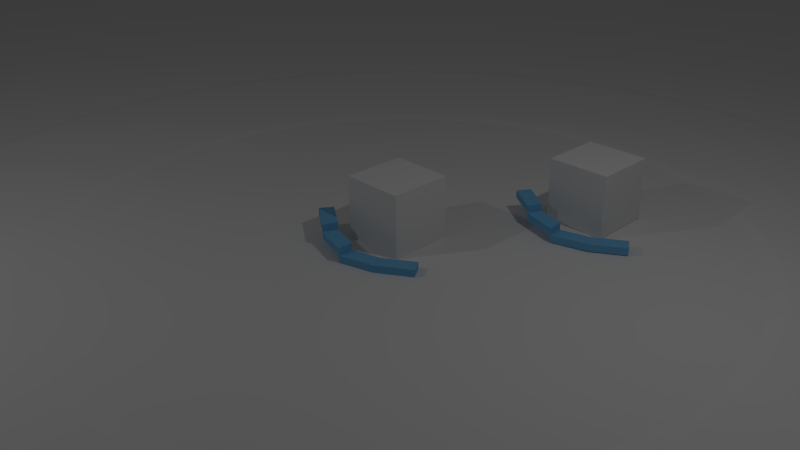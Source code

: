 # Source: Unidos2015_09.blend  (saved by Blender 2.71.0; exported with 4.5.12 LTS)
import bpy
from mathutils import Matrix  # noqa: F401  (used for matrix-valued properties, if any)

bpy.ops.wm.read_factory_settings(use_empty=True)
scene = bpy.context.scene
scene.name = 'cena1'

# ---- collections
col_collection_1 = bpy.data.collections.new('Collection 1'); scene.collection.children.link(col_collection_1)
col_collection_2 = bpy.data.collections.new('Collection 2'); scene.collection.children.link(col_collection_2)
col_collection_2.hide_render = True
col_collection_2.hide_viewport = True

# ---- materials (node trees are filled in below, after node groups)
mat_scale_la = bpy.data.materials.new('scale.la')
mat_scale_la.alpha_threshold = 0.0
mat_scale_la.use_transparent_shadow = False
mat_scale_la.diffuse_color = (0.1766, 0.4891, 0.8, 1.0)
mat_scale_la.roughness = 0.5
mat_scale_la.line_color = (0.0, 0.0, 0.0, 1.0)
mat_scale_do = bpy.data.materials.new('scale.do')
mat_scale_do.alpha_threshold = 0.0
mat_scale_do.use_transparent_shadow = False
mat_scale_do.diffuse_color = (0.1766, 0.4891, 0.8, 1.0)
mat_scale_do.roughness = 0.5
mat_scale_do.line_color = (0.0, 0.0, 0.0, 1.0)
mat_material = bpy.data.materials.new('Material')
mat_material.alpha_threshold = 0.0
mat_material.use_transparent_shadow = False
mat_material.roughness = 0.5
mat_material.line_color = (0.0, 0.0, 0.0, 1.0)

# ---- material node trees

# ---- world
world_world = bpy.data.worlds.new('World'); scene.world = world_world
world_world.color = (0.05088, 0.05088, 0.05088)
world_world.use_sun_shadow = False
world_world.sun_shadow_jitter_overblur = 0.0
world_world.cycles.sampling_method = 'MANUAL'
world_world.cycles.sample_map_resolution = 256

# ---- cameras
cam_camera = bpy.data.cameras.new('Camera')
cam_camera.clip_end = 100.0
cam_camera.lens = 35.0
cam_camera.sensor_width = 32.0
cam_camera.sensor_height = 18.0
cam_camera.ortho_scale = 7.314
cam_camera.dof.focus_distance = 0.0
cam_camera.dof.aperture_fstop = 128.0

# ---- lights
light_lamp_001 = bpy.data.lights.new('Lamp.001', 'POINT')
light_lamp_001.transmission_factor = 0.0
light_lamp_001.cutoff_distance = 30.0
light_lamp_001.energy = 100.0
light_lamp_001.shadow_buffer_clip_start = 1.001
light_lamp_001.shadow_soft_size = 0.1
light_lamp_001.shadow_maximum_resolution = 0.006
light_lamp_001.use_absolute_resolution = True
light_lamp_001.cycles.use_multiple_importance_sampling = False
light_lamp = bpy.data.lights.new('Lamp', 'POINT')
light_lamp.transmission_factor = 0.0
light_lamp.cutoff_distance = 30.0
light_lamp.energy = 100.0
light_lamp.shadow_buffer_clip_start = 1.001
light_lamp.shadow_soft_size = 0.1
light_lamp.shadow_maximum_resolution = 0.006
light_lamp.use_absolute_resolution = True
light_lamp.cycles.use_multiple_importance_sampling = False

# ---- meshes
me_cube_008 = bpy.data.meshes.new('Cube.008')
me_cube_008.from_pydata([(-1.0, -1.0, 0.01075), (-1.0, 1.0, 0.01075), (1.0, 1.0, 0.01075), (1.0, -1.0, 0.01075), (-1.0, -1.0, 2.011), (-1.0, 1.0, 2.011), (1.0, 1.0, 2.011), (1.0, -1.0, 2.011)], [], [(4, 5, 1, 0), (5, 6, 2, 1), (6, 7, 3, 2), (7, 4, 0, 3), (0, 1, 2, 3), (7, 6, 5, 4)])
me_cube_008.use_remesh_preserve_volume = False
me_cube_008.use_remesh_preserve_attributes = False
me_cube_008.use_mirror_vertex_groups = False
me_cube_008.update()
me_cube_012 = bpy.data.meshes.new('Cube.012')
me_cube_012.from_pydata([(0.0, -1.0, -1.0), (0.0, 1.0, -1.0), (1.849, 0.9682, -1.0), (2.0, -1.0, -1.0), (0.0, -1.0, 1.0), (0.0, 1.0, 1.0), (1.849, 0.9682, 1.0), (2.0, -1.0, 1.0)], [], [(4, 5, 1, 0), (5, 6, 2, 1), (6, 7, 3, 2), (7, 4, 0, 3), (0, 1, 2, 3), (7, 6, 5, 4)])
me_cube_012.materials.append(mat_scale_la)
me_cube_012.use_remesh_preserve_volume = False
me_cube_012.use_remesh_preserve_attributes = False
me_cube_012.use_mirror_vertex_groups = False
me_cube_012.update()
me_cube_011 = bpy.data.meshes.new('Cube.011')
me_cube_011.from_pydata([(0.0, -1.0, -1.0), (0.1066, 0.9989, -1.0), (1.77, 0.9811, -1.0), (2.0, -1.0, -1.0), (0.0, -1.0, 1.0), (0.1066, 0.9989, 1.0), (1.77, 0.9811, 1.0), (2.0, -1.0, 1.0)], [], [(4, 5, 1, 0), (5, 6, 2, 1), (6, 7, 3, 2), (7, 4, 0, 3), (0, 1, 2, 3), (7, 6, 5, 4)])
me_cube_011.materials.append(mat_scale_do)
me_cube_011.use_remesh_preserve_volume = False
me_cube_011.use_remesh_preserve_attributes = False
me_cube_011.use_mirror_vertex_groups = False
me_cube_011.update()
me_cube_010 = bpy.data.meshes.new('Cube.010')
me_cube_010.from_pydata([(0.0, -1.0, -1.0), (0.2311, 0.992, -1.0), (1.896, 0.9744, -1.0), (2.0, -1.0, -1.0), (0.0, -1.0, 1.0), (0.2311, 0.992, 1.0), (1.896, 0.9744, 1.0), (2.0, -1.0, 1.0)], [], [(4, 5, 1, 0), (5, 6, 2, 1), (6, 7, 3, 2), (7, 4, 0, 3), (0, 1, 2, 3), (7, 6, 5, 4)])
me_cube_010.materials.append(mat_scale_do)
me_cube_010.use_remesh_preserve_volume = False
me_cube_010.use_remesh_preserve_attributes = False
me_cube_010.use_mirror_vertex_groups = False
me_cube_010.update()
me_cube_009 = bpy.data.meshes.new('Cube.009')
me_cube_009.from_pydata([(-1.192e-07, -1.0, -1.0), (0.1368, 1.006, -1.0), (2.0, 1.0, -1.0), (2.0, -1.0, -1.0), (-1.192e-07, -1.0, 1.0), (0.1368, 1.006, 1.0), (2.0, 1.0, 1.0), (2.0, -1.0, 1.0)], [], [(4, 5, 1, 0), (5, 6, 2, 1), (6, 7, 3, 2), (7, 4, 0, 3), (0, 1, 2, 3), (7, 6, 5, 4)])
me_cube_009.materials.append(mat_scale_do)
me_cube_009.use_remesh_preserve_volume = False
me_cube_009.use_remesh_preserve_attributes = False
me_cube_009.use_mirror_vertex_groups = False
me_cube_009.update()
me_circle = bpy.data.meshes.new('Circle')
me_circle.from_pydata([(0.0, 1.0, 0.0), (-0.1951, 0.9808, 0.0), (-0.3827, 0.9239, 0.0), (-0.5556, 0.8315, 0.0), (-0.7071, 0.7071, 0.0), (-0.8315, 0.5556, 0.0), (-0.9239, 0.3827, 0.0), (-0.9808, 0.1951, 0.0), (-1.0, 7.55e-08, 0.0), (-0.9808, -0.1951, 0.0), (-0.9239, -0.3827, 0.0), (-0.8315, -0.5556, 0.0), (-0.7071, -0.7071, 0.0), (-0.5556, -0.8315, 0.0), (-0.3827, -0.9239, 0.0), (-0.1951, -0.9808, 0.0), (3.258e-07, -1.0, 0.0), (0.1951, -0.9808, 0.0), (0.3827, -0.9239, 0.0), (0.5556, -0.8315, 0.0), (0.7071, -0.7071, 0.0), (0.8315, -0.5556, 0.0), (0.9239, -0.3827, 0.0), (0.9808, -0.1951, 0.0), (1.0, 9.656e-07, 0.0), (0.9808, 0.1951, 0.0), (0.9239, 0.3827, 0.0), (0.8315, 0.5556, 0.0), (0.7071, 0.7071, 0.0), (0.5556, 0.8315, 0.0), (0.3827, 0.9239, 0.0), (0.1951, 0.9808, 0.0)], [(1, 0), (2, 1), (3, 2), (4, 3), (5, 4), (6, 5), (7, 6), (8, 7), (9, 8), (10, 9), (11, 10), (12, 11), (13, 12), (14, 13), (15, 14), (16, 15), (17, 16), (18, 17), (19, 18), (20, 19), (21, 20), (22, 21), (23, 22), (24, 23), (25, 24), (26, 25), (27, 26), (28, 27), (29, 28), (30, 29), (31, 30), (0, 31)], [])
me_circle.use_remesh_preserve_volume = False
me_circle.use_remesh_preserve_attributes = False
me_circle.use_mirror_vertex_groups = False
me_circle.update()
me_torus = bpy.data.meshes.new('Torus')
me_torus.from_pydata([(0.862, 2.002e-08, 9.549e-05), (0.8389, 2.002e-08, 0.0256), (0.7758, 2.002e-08, 0.02586), (0.6896, 2.002e-08, 0.0266), (0.6034, 2.002e-08, 0.02586), (0.5403, 2.002e-08, 0.0256), (0.5172, 2.002e-08, 9.549e-05), (0.5403, 2.002e-08, -0.02505), (0.6034, 2.002e-08, -0.02531), (0.6896, 2.002e-08, -0.02529), (0.7758, 2.002e-08, -0.02531), (0.8389, 2.002e-08, -0.02505), (0.8546, 0.1125, 9.549e-05), (0.8317, 0.1095, 0.0256), (0.7692, 0.1013, 0.02586), (0.6837, 0.09001, 0.0266), (0.5982, 0.07876, 0.02586), (0.5357, 0.07052, 0.0256), (0.5128, 0.06751, 9.549e-05), (0.5357, 0.07052, -0.02505), (0.5982, 0.07876, -0.02531), (0.6837, 0.09001, -0.02529), (0.7692, 0.1013, -0.02531), (0.8317, 0.1095, -0.02505), (0.8326, 0.2231, 9.549e-05), (0.8103, 0.2171, 0.0256), (0.7494, 0.2008, 0.02586), (0.6661, 0.1785, 0.0266), (0.5828, 0.1562, 0.02586), (0.5219, 0.1398, 0.0256), (0.4996, 0.1339, 9.549e-05), (0.5219, 0.1398, -0.02505), (0.5828, 0.1562, -0.02531), (0.6661, 0.1785, -0.02529), (0.7494, 0.2008, -0.02531), (0.8103, 0.2171, -0.02505), (0.7964, 0.3299, 9.549e-05), (0.775, 0.321, 0.0256), (0.7167, 0.2969, 0.02586), (0.6371, 0.2639, 0.0266), (0.5575, 0.2309, 0.02586), (0.4992, 0.2068, 0.0256), (0.4778, 0.1979, 9.549e-05), (0.4992, 0.2068, -0.02505), (0.5575, 0.2309, -0.02531), (0.6371, 0.2639, -0.02529), (0.7167, 0.2969, -0.02531), (0.775, 0.321, -0.02505), (0.7465, 0.431, 9.549e-05), (0.7265, 0.4194, 0.0256), (0.6719, 0.3879, 0.02586), (0.5972, 0.3448, 0.0266), (0.5226, 0.3017, 0.02586), (0.4679, 0.2701, 0.0256), (0.4479, 0.2586, 9.549e-05), (0.4679, 0.2701, -0.02505), (0.5226, 0.3017, -0.02531), (0.5972, 0.3448, -0.02529), (0.6719, 0.3879, -0.02531), (0.7265, 0.4194, -0.02505), (0.6839, 0.5247, 9.549e-05), (0.6655, 0.5107, 0.0256), (0.6155, 0.4723, 0.02586), (0.5471, 0.4198, 0.0266), (0.4787, 0.3673, 0.02586), (0.4286, 0.3289, 0.0256), (0.4103, 0.3148, 9.549e-05), (0.4286, 0.3289, -0.02505), (0.4787, 0.3673, -0.02531), (0.5471, 0.4198, -0.02529), (0.6155, 0.4723, -0.02531), (0.6655, 0.5107, -0.02505), (0.6095, 0.6095, 9.549e-05), (0.5932, 0.5932, 0.0256), (0.5486, 0.5486, 0.02586), (0.4876, 0.4876, 0.0266), (0.4267, 0.4267, 0.02586), (0.382, 0.382, 0.0256), (0.3657, 0.3657, 9.549e-05), (0.382, 0.382, -0.02505), (0.4267, 0.4267, -0.02531), (0.4876, 0.4876, -0.02529), (0.5486, 0.5486, -0.02531), (0.5932, 0.5932, -0.02505), (0.5247, 0.6839, 9.549e-05), (0.5107, 0.6655, 0.0256), (0.4723, 0.6155, 0.02586), (0.4198, 0.5471, 0.0266), (0.3673, 0.4787, 0.02586), (0.3289, 0.4286, 0.0256), (0.3148, 0.4103, 9.549e-05), (0.3289, 0.4286, -0.02505), (0.3673, 0.4787, -0.02531), (0.4198, 0.5471, -0.02529), (0.4723, 0.6155, -0.02531), (0.5107, 0.6655, -0.02505), (0.431, 0.7465, 9.549e-05), (0.4194, 0.7265, 0.0256), (0.3879, 0.6719, 0.02586), (0.3448, 0.5972, 0.0266), (0.3017, 0.5226, 0.02586), (0.2701, 0.4679, 0.0256), (0.2586, 0.4479, 9.549e-05), (0.2701, 0.4679, -0.02505), (0.3017, 0.5226, -0.02531), (0.3448, 0.5972, -0.02529), (0.3879, 0.6719, -0.02531), (0.4194, 0.7265, -0.02505), (0.3299, 0.7964, 9.549e-05), (0.321, 0.775, 0.0256), (0.2969, 0.7167, 0.02586), (0.2639, 0.6371, 0.0266), (0.2309, 0.5575, 0.02586), (0.2068, 0.4992, 0.0256), (0.1979, 0.4778, 9.549e-05), (0.2068, 0.4992, -0.02505), (0.2309, 0.5575, -0.02531), (0.2639, 0.6371, -0.02529), (0.2969, 0.7167, -0.02531), (0.321, 0.775, -0.02505), (0.2231, 0.8326, 9.549e-05), (0.2171, 0.8103, 0.0256), (0.2008, 0.7494, 0.02586), (0.1785, 0.6661, 0.0266), (0.1562, 0.5828, 0.02586), (0.1398, 0.5219, 0.0256), (0.1339, 0.4996, 9.549e-05), (0.1398, 0.5219, -0.02505), (0.1562, 0.5828, -0.02531), (0.1785, 0.6661, -0.02529), (0.2008, 0.7494, -0.02531), (0.2171, 0.8103, -0.02505), (0.1125, 0.8546, 9.549e-05), (0.1095, 0.8317, 0.0256), (0.1013, 0.7692, 0.02586), (0.09001, 0.6837, 0.0266), (0.07876, 0.5982, 0.02586), (0.07052, 0.5357, 0.0256), (0.06751, 0.5128, 9.549e-05), (0.07052, 0.5357, -0.02505), (0.07876, 0.5982, -0.02531), (0.09001, 0.6837, -0.02529), (0.1013, 0.7692, -0.02531), (0.1095, 0.8317, -0.02505), (3.815e-08, 0.862, 9.549e-05), (7.925e-08, 0.8389, 0.0256), (7.925e-08, 0.7758, 0.02586), (5.87e-08, 0.6896, 0.0266), (5.87e-08, 0.6034, 0.02586), (3.815e-08, 0.5403, 0.0256), (5.87e-08, 0.5172, 9.549e-05), (3.815e-08, 0.5403, -0.02505), (5.87e-08, 0.6034, -0.02531), (5.87e-08, 0.6896, -0.02529), (7.925e-08, 0.7758, -0.02531), (7.925e-08, 0.8389, -0.02505), (-0.1125, 0.8546, 9.549e-05), (-0.1095, 0.8317, 0.0256), (-0.1013, 0.7692, 0.02586), (-0.09001, 0.6837, 0.0266), (-0.07876, 0.5982, 0.02586), (-0.07052, 0.5357, 0.0256), (-0.06751, 0.5128, 9.549e-05), (-0.07052, 0.5357, -0.02505), (-0.07876, 0.5982, -0.02531), (-0.09001, 0.6837, -0.02529), (-0.1013, 0.7692, -0.02531), (-0.1095, 0.8317, -0.02505), (-0.2231, 0.8326, 9.549e-05), (-0.2171, 0.8103, 0.0256), (-0.2008, 0.7494, 0.02586), (-0.1785, 0.6661, 0.0266), (-0.1562, 0.5828, 0.02586), (-0.1398, 0.5219, 0.0256), (-0.1339, 0.4996, 9.549e-05), (-0.1398, 0.5219, -0.02505), (-0.1562, 0.5828, -0.02531), (-0.1785, 0.6661, -0.02529), (-0.2008, 0.7494, -0.02531), (-0.2171, 0.8103, -0.02505), (-0.3299, 0.7964, 9.549e-05), (-0.321, 0.775, 0.0256), (-0.2969, 0.7167, 0.02586), (-0.2639, 0.6371, 0.0266), (-0.2309, 0.5575, 0.02586), (-0.2068, 0.4992, 0.0256), (-0.1979, 0.4778, 9.549e-05), (-0.2068, 0.4992, -0.02505), (-0.2309, 0.5575, -0.02531), (-0.2639, 0.6371, -0.02529), (-0.2969, 0.7167, -0.02531), (-0.321, 0.775, -0.02505), (-0.431, 0.7465, 9.549e-05), (-0.4194, 0.7265, 0.0256), (-0.3879, 0.6719, 0.02586), (-0.3448, 0.5972, 0.0266), (-0.3017, 0.5226, 0.02586), (-0.2701, 0.4679, 0.0256), (-0.2586, 0.4479, 9.549e-05), (-0.2701, 0.4679, -0.02505), (-0.3017, 0.5226, -0.02531), (-0.3448, 0.5972, -0.02529), (-0.3879, 0.6719, -0.02531), (-0.4194, 0.7265, -0.02505), (-0.5247, 0.6839, 9.549e-05), (-0.5107, 0.6655, 0.0256), (-0.4723, 0.6155, 0.02586), (-0.4198, 0.5471, 0.0266), (-0.3673, 0.4787, 0.02586), (-0.3289, 0.4286, 0.0256), (-0.3148, 0.4103, 9.549e-05), (-0.3289, 0.4286, -0.02505), (-0.3673, 0.4787, -0.02531), (-0.4198, 0.5471, -0.02529), (-0.4723, 0.6155, -0.02531), (-0.5107, 0.6655, -0.02505), (-0.6095, 0.6095, 9.549e-05), (-0.5932, 0.5932, 0.0256), (-0.5486, 0.5486, 0.02586), (-0.4876, 0.4876, 0.0266), (-0.4267, 0.4267, 0.02586), (-0.382, 0.382, 0.0256), (-0.3657, 0.3657, 9.549e-05), (-0.382, 0.382, -0.02505), (-0.4267, 0.4267, -0.02531), (-0.4876, 0.4876, -0.02529), (-0.5486, 0.5486, -0.02531), (-0.5932, 0.5932, -0.02505), (-0.6839, 0.5247, 9.549e-05), (-0.6655, 0.5107, 0.0256), (-0.6155, 0.4723, 0.02586), (-0.5471, 0.4198, 0.0266), (-0.4787, 0.3673, 0.02586), (-0.4286, 0.3289, 0.0256), (-0.4103, 0.3148, 9.549e-05), (-0.4286, 0.3289, -0.02505), (-0.4787, 0.3673, -0.02531), (-0.5471, 0.4198, -0.02529), (-0.6155, 0.4723, -0.02531), (-0.6655, 0.5107, -0.02505), (-0.7465, 0.431, 9.549e-05), (-0.7265, 0.4194, 0.0256), (-0.6719, 0.3879, 0.02586), (-0.5972, 0.3448, 0.0266), (-0.5226, 0.3017, 0.02586), (-0.4679, 0.2701, 0.0256), (-0.4479, 0.2586, 9.549e-05), (-0.4679, 0.2701, -0.02505), (-0.5226, 0.3017, -0.02531), (-0.5972, 0.3448, -0.02529), (-0.6719, 0.3879, -0.02531), (-0.7265, 0.4194, -0.02505), (-0.7964, 0.3299, 9.549e-05), (-0.775, 0.321, 0.0256), (-0.7167, 0.2969, 0.02586), (-0.6371, 0.2639, 0.0266), (-0.5575, 0.2309, 0.02586), (-0.4992, 0.2068, 0.0256), (-0.4778, 0.1979, 9.549e-05), (-0.4992, 0.2068, -0.02505), (-0.5575, 0.2309, -0.02531), (-0.6371, 0.2639, -0.02529), (-0.7167, 0.2969, -0.02531), (-0.775, 0.321, -0.02505), (-0.8326, 0.2231, 9.549e-05), (-0.8103, 0.2171, 0.0256), (-0.7494, 0.2008, 0.02586), (-0.6661, 0.1785, 0.0266), (-0.5828, 0.1562, 0.02586), (-0.5219, 0.1398, 0.0256), (-0.4996, 0.1339, 9.549e-05), (-0.5219, 0.1398, -0.02505), (-0.5828, 0.1562, -0.02531), (-0.6661, 0.1785, -0.02529), (-0.7494, 0.2008, -0.02531), (-0.8103, 0.2171, -0.02505), (-0.8546, 0.1125, 9.549e-05), (-0.8317, 0.1095, 0.0256), (-0.7692, 0.1013, 0.02586), (-0.6837, 0.09001, 0.0266), (-0.5982, 0.07876, 0.02586), (-0.5357, 0.07052, 0.0256), (-0.5128, 0.06751, 9.549e-05), (-0.5357, 0.07052, -0.02505), (-0.5982, 0.07876, -0.02531), (-0.6837, 0.09001, -0.02529), (-0.7692, 0.1013, -0.02531), (-0.8317, 0.1095, -0.02505), (-0.862, 9.538e-08, 9.549e-05), (-0.8389, 9.336e-08, 0.0256), (-0.7758, 8.784e-08, 0.02586), (-0.6896, 8.031e-08, 0.0266), (-0.6034, 7.277e-08, 0.02586), (-0.5403, 6.725e-08, 0.0256), (-0.5172, 6.523e-08, 9.549e-05), (-0.5403, 6.725e-08, -0.02505), (-0.6034, 7.277e-08, -0.02531), (-0.6896, 8.031e-08, -0.02529), (-0.7758, 8.784e-08, -0.02531), (-0.8389, 9.336e-08, -0.02505), (-0.8546, -0.1125, 9.549e-05), (-0.8317, -0.1095, 0.0256), (-0.7692, -0.1013, 0.02586), (-0.6837, -0.09001, 0.0266), (-0.5982, -0.07876, 0.02586), (-0.5357, -0.07052, 0.0256), (-0.5128, -0.06751, 9.549e-05), (-0.5357, -0.07052, -0.02505), (-0.5982, -0.07876, -0.02531), (-0.6837, -0.09001, -0.02529), (-0.7692, -0.1013, -0.02531), (-0.8317, -0.1095, -0.02505), (-0.8326, -0.2231, 9.549e-05), (-0.8103, -0.2171, 0.0256), (-0.7494, -0.2008, 0.02586), (-0.6661, -0.1785, 0.0266), (-0.5828, -0.1562, 0.02586), (-0.5219, -0.1398, 0.0256), (-0.4996, -0.1339, 9.549e-05), (-0.5219, -0.1398, -0.02505), (-0.5828, -0.1562, -0.02531), (-0.6661, -0.1785, -0.02529), (-0.7494, -0.2008, -0.02531), (-0.8103, -0.2171, -0.02505), (-0.7964, -0.3299, 9.549e-05), (-0.775, -0.321, 0.0256), (-0.7167, -0.2969, 0.02586), (-0.6371, -0.2639, 0.0266), (-0.5575, -0.2309, 0.02586), (-0.4992, -0.2068, 0.0256), (-0.4778, -0.1979, 9.549e-05), (-0.4992, -0.2068, -0.02505), (-0.5575, -0.2309, -0.02531), (-0.6371, -0.2639, -0.02529), (-0.7167, -0.2969, -0.02531), (-0.775, -0.321, -0.02505), (-0.7465, -0.431, 9.549e-05), (-0.7265, -0.4194, 0.0256), (-0.6719, -0.3879, 0.02586), (-0.5972, -0.3448, 0.0266), (-0.5226, -0.3017, 0.02586), (-0.4679, -0.2701, 0.0256), (-0.4479, -0.2586, 9.549e-05), (-0.4679, -0.2701, -0.02505), (-0.5226, -0.3017, -0.02531), (-0.5972, -0.3448, -0.02529), (-0.6719, -0.3879, -0.02531), (-0.7265, -0.4194, -0.02505), (-0.6839, -0.5247, 9.549e-05), (-0.6655, -0.5107, 0.0256), (-0.6155, -0.4723, 0.02586), (-0.5471, -0.4198, 0.0266), (-0.4787, -0.3673, 0.02586), (-0.4286, -0.3289, 0.0256), (-0.4103, -0.3148, 9.549e-05), (-0.4286, -0.3289, -0.02505), (-0.4787, -0.3673, -0.02531), (-0.5471, -0.4198, -0.02529), (-0.6155, -0.4723, -0.02531), (-0.6655, -0.5107, -0.02505), (-0.6095, -0.6095, 9.549e-05), (-0.5932, -0.5932, 0.0256), (-0.5486, -0.5486, 0.02586), (-0.4876, -0.4876, 0.0266), (-0.4267, -0.4267, 0.02586), (-0.382, -0.382, 0.0256), (-0.3657, -0.3657, 9.549e-05), (-0.382, -0.382, -0.02505), (-0.4267, -0.4267, -0.02531), (-0.4876, -0.4876, -0.02529), (-0.5486, -0.5486, -0.02531), (-0.5932, -0.5932, -0.02505), (-0.5247, -0.6839, 9.549e-05), (-0.5107, -0.6655, 0.0256), (-0.4723, -0.6155, 0.02586), (-0.4198, -0.5471, 0.0266), (-0.3673, -0.4787, 0.02586), (-0.3289, -0.4286, 0.0256), (-0.3148, -0.4103, 9.549e-05), (-0.3289, -0.4286, -0.02505), (-0.3673, -0.4787, -0.02531), (-0.4198, -0.5471, -0.02529), (-0.4723, -0.6155, -0.02531), (-0.5107, -0.6655, -0.02505), (-0.431, -0.7465, 9.549e-05), (-0.4194, -0.7265, 0.0256), (-0.3879, -0.6719, 0.02586), (-0.3448, -0.5972, 0.0266), (-0.3017, -0.5226, 0.02586), (-0.2701, -0.4679, 0.0256), (-0.2586, -0.4479, 9.549e-05), (-0.2701, -0.4679, -0.02505), (-0.3017, -0.5226, -0.02531), (-0.3448, -0.5972, -0.02529), (-0.3879, -0.6719, -0.02531), (-0.4194, -0.7265, -0.02505), (-0.3299, -0.7964, 9.549e-05), (-0.321, -0.775, 0.0256), (-0.2969, -0.7167, 0.02586), (-0.2639, -0.6371, 0.0266), (-0.2309, -0.5575, 0.02586), (-0.2068, -0.4992, 0.0256), (-0.1979, -0.4778, 9.549e-05), (-0.2068, -0.4992, -0.02505), (-0.2309, -0.5575, -0.02531), (-0.2639, -0.6371, -0.02529), (-0.2969, -0.7167, -0.02531), (-0.321, -0.775, -0.02505), (-0.2231, -0.8326, 9.549e-05), (-0.2171, -0.8103, 0.0256), (-0.2008, -0.7494, 0.02586), (-0.1785, -0.6661, 0.0266), (-0.1562, -0.5828, 0.02586), (-0.1398, -0.5219, 0.0256), (-0.1339, -0.4996, 9.549e-05), (-0.1398, -0.5219, -0.02505), (-0.1562, -0.5828, -0.02531), (-0.1785, -0.6661, -0.02529), (-0.2008, -0.7494, -0.02531), (-0.2171, -0.8103, -0.02505), (-0.1125, -0.8546, 9.549e-05), (-0.1095, -0.8317, 0.0256), (-0.1013, -0.7692, 0.02586), (-0.09001, -0.6837, 0.0266), (-0.07876, -0.5982, 0.02586), (-0.07052, -0.5357, 0.0256), (-0.06751, -0.5128, 9.549e-05), (-0.07052, -0.5357, -0.02505), (-0.07876, -0.5982, -0.02531), (-0.09001, -0.6837, -0.02529), (-0.1013, -0.7692, -0.02531), (-0.1095, -0.8317, -0.02505), (3.815e-08, -0.862, 9.549e-05), (7.925e-08, -0.8389, 0.0256), (7.925e-08, -0.7758, 0.02586), (5.87e-08, -0.6896, 0.0266), (5.87e-08, -0.6034, 0.02586), (3.815e-08, -0.5403, 0.0256), (5.87e-08, -0.5172, 9.549e-05), (3.815e-08, -0.5403, -0.02505), (5.87e-08, -0.6034, -0.02531), (5.87e-08, -0.6896, -0.02529), (7.925e-08, -0.7758, -0.02531), (7.925e-08, -0.8389, -0.02505), (0.1125, -0.8546, 9.549e-05), (0.1095, -0.8317, 0.0256), (0.1013, -0.7692, 0.02586), (0.09001, -0.6837, 0.0266), (0.07876, -0.5982, 0.02586), (0.07052, -0.5357, 0.0256), (0.06751, -0.5128, 9.549e-05), (0.07052, -0.5357, -0.02505), (0.07876, -0.5982, -0.02531), (0.09001, -0.6837, -0.02529), (0.1013, -0.7692, -0.02531), (0.1095, -0.8317, -0.02505), (0.2231, -0.8326, 9.549e-05), (0.2171, -0.8103, 0.0256), (0.2008, -0.7494, 0.02586), (0.1785, -0.6661, 0.0266), (0.1562, -0.5828, 0.02586), (0.1398, -0.5219, 0.0256), (0.1339, -0.4996, 9.549e-05), (0.1398, -0.5219, -0.02505), (0.1562, -0.5828, -0.02531), (0.1785, -0.6661, -0.02529), (0.2008, -0.7494, -0.02531), (0.2171, -0.8103, -0.02505), (0.3299, -0.7964, 9.549e-05), (0.321, -0.775, 0.0256), (0.2969, -0.7167, 0.02586), (0.2639, -0.6371, 0.0266), (0.2309, -0.5575, 0.02586), (0.2068, -0.4992, 0.0256), (0.1979, -0.4778, 9.549e-05), (0.2068, -0.4992, -0.02505), (0.2309, -0.5575, -0.02531), (0.2639, -0.6371, -0.02529), (0.2969, -0.7167, -0.02531), (0.321, -0.775, -0.02505), (0.431, -0.7465, 9.549e-05), (0.4194, -0.7265, 0.0256), (0.3879, -0.6719, 0.02586), (0.3448, -0.5972, 0.0266), (0.3017, -0.5226, 0.02586), (0.2701, -0.4679, 0.0256), (0.2586, -0.4479, 9.549e-05), (0.2701, -0.4679, -0.02505), (0.3017, -0.5226, -0.02531), (0.3448, -0.5972, -0.02529), (0.3879, -0.6719, -0.02531), (0.4194, -0.7265, -0.02505), (0.5247, -0.6839, 9.549e-05), (0.5107, -0.6655, 0.0256), (0.4723, -0.6155, 0.02586), (0.4198, -0.5471, 0.0266), (0.3673, -0.4787, 0.02586), (0.3289, -0.4286, 0.0256), (0.3148, -0.4103, 9.549e-05), (0.3289, -0.4286, -0.02505), (0.3673, -0.4787, -0.02531), (0.4198, -0.5471, -0.02529), (0.4723, -0.6155, -0.02531), (0.5107, -0.6655, -0.02505), (0.6095, -0.6095, 9.549e-05), (0.5932, -0.5932, 0.0256), (0.5486, -0.5486, 0.02586), (0.4876, -0.4876, 0.0266), (0.4267, -0.4267, 0.02586), (0.382, -0.382, 0.0256), (0.3657, -0.3657, 9.549e-05), (0.382, -0.382, -0.02505), (0.4267, -0.4267, -0.02531), (0.4876, -0.4876, -0.02529), (0.5486, -0.5486, -0.02531), (0.5932, -0.5932, -0.02505), (0.6839, -0.5247, 9.549e-05), (0.6655, -0.5107, 0.0256), (0.6155, -0.4723, 0.02586), (0.5471, -0.4198, 0.0266), (0.4787, -0.3673, 0.02586), (0.4286, -0.3289, 0.0256), (0.4103, -0.3148, 9.549e-05), (0.4286, -0.3289, -0.02505), (0.4787, -0.3673, -0.02531), (0.5471, -0.4198, -0.02529), (0.6155, -0.4723, -0.02531), (0.6655, -0.5107, -0.02505), (0.7465, -0.431, 9.549e-05), (0.7265, -0.4194, 0.0256), (0.6719, -0.3879, 0.02586), (0.5972, -0.3448, 0.0266), (0.5226, -0.3017, 0.02586), (0.4679, -0.2701, 0.0256), (0.4479, -0.2586, 9.549e-05), (0.4679, -0.2701, -0.02505), (0.5226, -0.3017, -0.02531), (0.5972, -0.3448, -0.02529), (0.6719, -0.3879, -0.02531), (0.7265, -0.4194, -0.02505), (0.7964, -0.3299, 9.549e-05), (0.775, -0.321, 0.0256), (0.7167, -0.2969, 0.02586), (0.6371, -0.2639, 0.0266), (0.5575, -0.2309, 0.02586), (0.4992, -0.2068, 0.0256), (0.4778, -0.1979, 9.549e-05), (0.4992, -0.2068, -0.02505), (0.5575, -0.2309, -0.02531), (0.6371, -0.2639, -0.02529), (0.7167, -0.2969, -0.02531), (0.775, -0.321, -0.02505), (0.8326, -0.2231, 9.549e-05), (0.8103, -0.2171, 0.0256), (0.7494, -0.2008, 0.02586), (0.6661, -0.1785, 0.0266), (0.5828, -0.1562, 0.02586), (0.5219, -0.1398, 0.0256), (0.4996, -0.1339, 9.549e-05), (0.5219, -0.1398, -0.02505), (0.5828, -0.1562, -0.02531), (0.6661, -0.1785, -0.02529), (0.7494, -0.2008, -0.02531), (0.8103, -0.2171, -0.02505), (0.8546, -0.1125, 9.549e-05), (0.8317, -0.1095, 0.0256), (0.7692, -0.1013, 0.02586), (0.6837, -0.09001, 0.0266), (0.5982, -0.07876, 0.02586), (0.5357, -0.07052, 0.0256), (0.5128, -0.06751, 9.549e-05), (0.5357, -0.07052, -0.02505), (0.5982, -0.07876, -0.02531), (0.6837, -0.09001, -0.02529), (0.7692, -0.1013, -0.02531), (0.8317, -0.1095, -0.02505)], [], [(0, 12, 13, 1), (1, 13, 14, 2), (2, 14, 15, 3), (3, 15, 16, 4), (4, 16, 17, 5), (5, 17, 18, 6), (6, 18, 19, 7), (7, 19, 20, 8), (8, 20, 21, 9), (9, 21, 22, 10), (10, 22, 23, 11), (0, 11, 23, 12), (12, 24, 25, 13), (13, 25, 26, 14), (14, 26, 27, 15), (15, 27, 28, 16), (16, 28, 29, 17), (17, 29, 30, 18), (18, 30, 31, 19), (19, 31, 32, 20), (20, 32, 33, 21), (21, 33, 34, 22), (22, 34, 35, 23), (23, 35, 24, 12), (24, 36, 37, 25), (25, 37, 38, 26), (26, 38, 39, 27), (27, 39, 40, 28), (28, 40, 41, 29), (29, 41, 42, 30), (30, 42, 43, 31), (31, 43, 44, 32), (32, 44, 45, 33), (33, 45, 46, 34), (34, 46, 47, 35), (35, 47, 36, 24), (36, 48, 49, 37), (37, 49, 50, 38), (38, 50, 51, 39), (39, 51, 52, 40), (40, 52, 53, 41), (41, 53, 54, 42), (42, 54, 55, 43), (43, 55, 56, 44), (44, 56, 57, 45), (45, 57, 58, 46), (46, 58, 59, 47), (47, 59, 48, 36), (48, 60, 61, 49), (49, 61, 62, 50), (50, 62, 63, 51), (51, 63, 64, 52), (52, 64, 65, 53), (53, 65, 66, 54), (54, 66, 67, 55), (55, 67, 68, 56), (56, 68, 69, 57), (57, 69, 70, 58), (58, 70, 71, 59), (59, 71, 60, 48), (60, 72, 73, 61), (61, 73, 74, 62), (62, 74, 75, 63), (63, 75, 76, 64), (64, 76, 77, 65), (65, 77, 78, 66), (66, 78, 79, 67), (67, 79, 80, 68), (68, 80, 81, 69), (69, 81, 82, 70), (70, 82, 83, 71), (71, 83, 72, 60), (72, 84, 85, 73), (73, 85, 86, 74), (74, 86, 87, 75), (75, 87, 88, 76), (76, 88, 89, 77), (77, 89, 90, 78), (78, 90, 91, 79), (79, 91, 92, 80), (80, 92, 93, 81), (81, 93, 94, 82), (82, 94, 95, 83), (83, 95, 84, 72), (84, 96, 97, 85), (85, 97, 98, 86), (86, 98, 99, 87), (87, 99, 100, 88), (88, 100, 101, 89), (89, 101, 102, 90), (90, 102, 103, 91), (91, 103, 104, 92), (92, 104, 105, 93), (93, 105, 106, 94), (94, 106, 107, 95), (95, 107, 96, 84), (96, 108, 109, 97), (97, 109, 110, 98), (98, 110, 111, 99), (99, 111, 112, 100), (100, 112, 113, 101), (101, 113, 114, 102), (102, 114, 115, 103), (103, 115, 116, 104), (104, 116, 117, 105), (105, 117, 118, 106), (106, 118, 119, 107), (107, 119, 108, 96), (108, 120, 121, 109), (109, 121, 122, 110), (110, 122, 123, 111), (111, 123, 124, 112), (112, 124, 125, 113), (113, 125, 126, 114), (114, 126, 127, 115), (115, 127, 128, 116), (116, 128, 129, 117), (117, 129, 130, 118), (118, 130, 131, 119), (119, 131, 120, 108), (120, 132, 133, 121), (121, 133, 134, 122), (122, 134, 135, 123), (123, 135, 136, 124), (124, 136, 137, 125), (125, 137, 138, 126), (126, 138, 139, 127), (127, 139, 140, 128), (128, 140, 141, 129), (129, 141, 142, 130), (130, 142, 143, 131), (131, 143, 132, 120), (132, 144, 145, 133), (133, 145, 146, 134), (134, 146, 147, 135), (135, 147, 148, 136), (136, 148, 149, 137), (137, 149, 150, 138), (138, 150, 151, 139), (139, 151, 152, 140), (140, 152, 153, 141), (141, 153, 154, 142), (142, 154, 155, 143), (143, 155, 144, 132), (144, 156, 157, 145), (145, 157, 158, 146), (146, 158, 159, 147), (147, 159, 160, 148), (148, 160, 161, 149), (149, 161, 162, 150), (150, 162, 163, 151), (151, 163, 164, 152), (152, 164, 165, 153), (153, 165, 166, 154), (154, 166, 167, 155), (155, 167, 156, 144), (156, 168, 169, 157), (157, 169, 170, 158), (158, 170, 171, 159), (159, 171, 172, 160), (160, 172, 173, 161), (161, 173, 174, 162), (162, 174, 175, 163), (163, 175, 176, 164), (164, 176, 177, 165), (165, 177, 178, 166), (166, 178, 179, 167), (167, 179, 168, 156), (168, 180, 181, 169), (169, 181, 182, 170), (170, 182, 183, 171), (171, 183, 184, 172), (172, 184, 185, 173), (173, 185, 186, 174), (174, 186, 187, 175), (175, 187, 188, 176), (176, 188, 189, 177), (177, 189, 190, 178), (178, 190, 191, 179), (179, 191, 180, 168), (180, 192, 193, 181), (181, 193, 194, 182), (182, 194, 195, 183), (183, 195, 196, 184), (184, 196, 197, 185), (185, 197, 198, 186), (186, 198, 199, 187), (187, 199, 200, 188), (188, 200, 201, 189), (189, 201, 202, 190), (190, 202, 203, 191), (191, 203, 192, 180), (192, 204, 205, 193), (193, 205, 206, 194), (194, 206, 207, 195), (195, 207, 208, 196), (196, 208, 209, 197), (197, 209, 210, 198), (198, 210, 211, 199), (199, 211, 212, 200), (200, 212, 213, 201), (201, 213, 214, 202), (202, 214, 215, 203), (203, 215, 204, 192), (204, 216, 217, 205), (205, 217, 218, 206), (206, 218, 219, 207), (207, 219, 220, 208), (208, 220, 221, 209), (209, 221, 222, 210), (210, 222, 223, 211), (211, 223, 224, 212), (212, 224, 225, 213), (213, 225, 226, 214), (214, 226, 227, 215), (215, 227, 216, 204), (216, 228, 229, 217), (217, 229, 230, 218), (218, 230, 231, 219), (219, 231, 232, 220), (220, 232, 233, 221), (221, 233, 234, 222), (222, 234, 235, 223), (223, 235, 236, 224), (224, 236, 237, 225), (225, 237, 238, 226), (226, 238, 239, 227), (227, 239, 228, 216), (228, 240, 241, 229), (229, 241, 242, 230), (230, 242, 243, 231), (231, 243, 244, 232), (232, 244, 245, 233), (233, 245, 246, 234), (234, 246, 247, 235), (235, 247, 248, 236), (236, 248, 249, 237), (237, 249, 250, 238), (238, 250, 251, 239), (239, 251, 240, 228), (240, 252, 253, 241), (241, 253, 254, 242), (242, 254, 255, 243), (243, 255, 256, 244), (244, 256, 257, 245), (245, 257, 258, 246), (246, 258, 259, 247), (247, 259, 260, 248), (248, 260, 261, 249), (249, 261, 262, 250), (250, 262, 263, 251), (251, 263, 252, 240), (252, 264, 265, 253), (253, 265, 266, 254), (254, 266, 267, 255), (255, 267, 268, 256), (256, 268, 269, 257), (257, 269, 270, 258), (258, 270, 271, 259), (259, 271, 272, 260), (260, 272, 273, 261), (261, 273, 274, 262), (262, 274, 275, 263), (263, 275, 264, 252), (264, 276, 277, 265), (265, 277, 278, 266), (266, 278, 279, 267), (267, 279, 280, 268), (268, 280, 281, 269), (269, 281, 282, 270), (270, 282, 283, 271), (271, 283, 284, 272), (272, 284, 285, 273), (273, 285, 286, 274), (274, 286, 287, 275), (275, 287, 276, 264), (276, 288, 289, 277), (277, 289, 290, 278), (278, 290, 291, 279), (279, 291, 292, 280), (280, 292, 293, 281), (281, 293, 294, 282), (282, 294, 295, 283), (283, 295, 296, 284), (284, 296, 297, 285), (285, 297, 298, 286), (286, 298, 299, 287), (287, 299, 288, 276), (288, 300, 301, 289), (289, 301, 302, 290), (290, 302, 303, 291), (291, 303, 304, 292), (292, 304, 305, 293), (293, 305, 306, 294), (294, 306, 307, 295), (295, 307, 308, 296), (296, 308, 309, 297), (297, 309, 310, 298), (298, 310, 311, 299), (299, 311, 300, 288), (300, 312, 313, 301), (301, 313, 314, 302), (302, 314, 315, 303), (303, 315, 316, 304), (304, 316, 317, 305), (305, 317, 318, 306), (306, 318, 319, 307), (307, 319, 320, 308), (308, 320, 321, 309), (309, 321, 322, 310), (310, 322, 323, 311), (311, 323, 312, 300), (312, 324, 325, 313), (313, 325, 326, 314), (314, 326, 327, 315), (315, 327, 328, 316), (316, 328, 329, 317), (317, 329, 330, 318), (318, 330, 331, 319), (319, 331, 332, 320), (320, 332, 333, 321), (321, 333, 334, 322), (322, 334, 335, 323), (323, 335, 324, 312), (324, 336, 337, 325), (325, 337, 338, 326), (326, 338, 339, 327), (327, 339, 340, 328), (328, 340, 341, 329), (329, 341, 342, 330), (330, 342, 343, 331), (331, 343, 344, 332), (332, 344, 345, 333), (333, 345, 346, 334), (334, 346, 347, 335), (335, 347, 336, 324), (336, 348, 349, 337), (337, 349, 350, 338), (338, 350, 351, 339), (339, 351, 352, 340), (340, 352, 353, 341), (341, 353, 354, 342), (342, 354, 355, 343), (343, 355, 356, 344), (344, 356, 357, 345), (345, 357, 358, 346), (346, 358, 359, 347), (347, 359, 348, 336), (348, 360, 361, 349), (349, 361, 362, 350), (350, 362, 363, 351), (351, 363, 364, 352), (352, 364, 365, 353), (353, 365, 366, 354), (354, 366, 367, 355), (355, 367, 368, 356), (356, 368, 369, 357), (357, 369, 370, 358), (358, 370, 371, 359), (359, 371, 360, 348), (360, 372, 373, 361), (361, 373, 374, 362), (362, 374, 375, 363), (363, 375, 376, 364), (364, 376, 377, 365), (365, 377, 378, 366), (366, 378, 379, 367), (367, 379, 380, 368), (368, 380, 381, 369), (369, 381, 382, 370), (370, 382, 383, 371), (371, 383, 372, 360), (372, 384, 385, 373), (373, 385, 386, 374), (374, 386, 387, 375), (375, 387, 388, 376), (376, 388, 389, 377), (377, 389, 390, 378), (378, 390, 391, 379), (379, 391, 392, 380), (380, 392, 393, 381), (381, 393, 394, 382), (382, 394, 395, 383), (383, 395, 384, 372), (384, 396, 397, 385), (385, 397, 398, 386), (386, 398, 399, 387), (387, 399, 400, 388), (388, 400, 401, 389), (389, 401, 402, 390), (390, 402, 403, 391), (391, 403, 404, 392), (392, 404, 405, 393), (393, 405, 406, 394), (394, 406, 407, 395), (395, 407, 396, 384), (396, 408, 409, 397), (397, 409, 410, 398), (398, 410, 411, 399), (399, 411, 412, 400), (400, 412, 413, 401), (401, 413, 414, 402), (402, 414, 415, 403), (403, 415, 416, 404), (404, 416, 417, 405), (405, 417, 418, 406), (406, 418, 419, 407), (407, 419, 408, 396), (408, 420, 421, 409), (409, 421, 422, 410), (410, 422, 423, 411), (411, 423, 424, 412), (412, 424, 425, 413), (413, 425, 426, 414), (414, 426, 427, 415), (415, 427, 428, 416), (416, 428, 429, 417), (417, 429, 430, 418), (418, 430, 431, 419), (419, 431, 420, 408), (420, 432, 433, 421), (421, 433, 434, 422), (422, 434, 435, 423), (423, 435, 436, 424), (424, 436, 437, 425), (425, 437, 438, 426), (426, 438, 439, 427), (427, 439, 440, 428), (428, 440, 441, 429), (429, 441, 442, 430), (430, 442, 443, 431), (431, 443, 432, 420), (432, 444, 445, 433), (433, 445, 446, 434), (434, 446, 447, 435), (435, 447, 448, 436), (436, 448, 449, 437), (437, 449, 450, 438), (438, 450, 451, 439), (439, 451, 452, 440), (440, 452, 453, 441), (441, 453, 454, 442), (442, 454, 455, 443), (443, 455, 444, 432), (444, 456, 457, 445), (445, 457, 458, 446), (446, 458, 459, 447), (447, 459, 460, 448), (448, 460, 461, 449), (449, 461, 462, 450), (450, 462, 463, 451), (451, 463, 464, 452), (452, 464, 465, 453), (453, 465, 466, 454), (454, 466, 467, 455), (455, 467, 456, 444), (456, 468, 469, 457), (457, 469, 470, 458), (458, 470, 471, 459), (459, 471, 472, 460), (460, 472, 473, 461), (461, 473, 474, 462), (462, 474, 475, 463), (463, 475, 476, 464), (464, 476, 477, 465), (465, 477, 478, 466), (466, 478, 479, 467), (467, 479, 468, 456), (468, 480, 481, 469), (469, 481, 482, 470), (470, 482, 483, 471), (471, 483, 484, 472), (472, 484, 485, 473), (473, 485, 486, 474), (474, 486, 487, 475), (475, 487, 488, 476), (476, 488, 489, 477), (477, 489, 490, 478), (478, 490, 491, 479), (479, 491, 480, 468), (480, 492, 493, 481), (481, 493, 494, 482), (482, 494, 495, 483), (483, 495, 496, 484), (484, 496, 497, 485), (485, 497, 498, 486), (486, 498, 499, 487), (487, 499, 500, 488), (488, 500, 501, 489), (489, 501, 502, 490), (490, 502, 503, 491), (491, 503, 492, 480), (492, 504, 505, 493), (493, 505, 506, 494), (494, 506, 507, 495), (495, 507, 508, 496), (496, 508, 509, 497), (497, 509, 510, 498), (498, 510, 511, 499), (499, 511, 512, 500), (500, 512, 513, 501), (501, 513, 514, 502), (502, 514, 515, 503), (503, 515, 504, 492), (504, 516, 517, 505), (505, 517, 518, 506), (506, 518, 519, 507), (507, 519, 520, 508), (508, 520, 521, 509), (509, 521, 522, 510), (510, 522, 523, 511), (511, 523, 524, 512), (512, 524, 525, 513), (513, 525, 526, 514), (514, 526, 527, 515), (515, 527, 516, 504), (516, 528, 529, 517), (517, 529, 530, 518), (518, 530, 531, 519), (519, 531, 532, 520), (520, 532, 533, 521), (521, 533, 534, 522), (522, 534, 535, 523), (523, 535, 536, 524), (524, 536, 537, 525), (525, 537, 538, 526), (526, 538, 539, 527), (527, 539, 528, 516), (528, 540, 541, 529), (529, 541, 542, 530), (530, 542, 543, 531), (531, 543, 544, 532), (532, 544, 545, 533), (533, 545, 546, 534), (534, 546, 547, 535), (535, 547, 548, 536), (536, 548, 549, 537), (537, 549, 550, 538), (538, 550, 551, 539), (539, 551, 540, 528), (540, 552, 553, 541), (541, 553, 554, 542), (542, 554, 555, 543), (543, 555, 556, 544), (544, 556, 557, 545), (545, 557, 558, 546), (546, 558, 559, 547), (547, 559, 560, 548), (548, 560, 561, 549), (549, 561, 562, 550), (550, 562, 563, 551), (551, 563, 552, 540), (552, 564, 565, 553), (553, 565, 566, 554), (554, 566, 567, 555), (555, 567, 568, 556), (556, 568, 569, 557), (557, 569, 570, 558), (558, 570, 571, 559), (559, 571, 572, 560), (560, 572, 573, 561), (561, 573, 574, 562), (562, 574, 575, 563), (563, 575, 564, 552), (564, 0, 1, 565), (565, 1, 2, 566), (566, 2, 3, 567), (567, 3, 4, 568), (568, 4, 5, 569), (569, 5, 6, 570), (570, 6, 7, 571), (571, 7, 8, 572), (572, 8, 9, 573), (573, 9, 10, 574), (574, 10, 11, 575), (575, 11, 0, 564)])
me_torus.use_remesh_preserve_volume = False
me_torus.use_remesh_preserve_attributes = False
me_torus.use_mirror_vertex_groups = False
me_torus.update()
me_cube_001 = bpy.data.meshes.new('Cube.001')
me_cube_001.from_pydata([(-1.0, -1.0, 0.01075), (-1.0, 1.0, 0.01075), (1.0, 1.0, 0.01075), (1.0, -1.0, 0.01075), (-1.0, -1.0, 2.011), (-1.0, 1.0, 2.011), (1.0, 1.0, 2.011), (1.0, -1.0, 2.011)], [], [(4, 5, 1, 0), (5, 6, 2, 1), (6, 7, 3, 2), (7, 4, 0, 3), (0, 1, 2, 3), (7, 6, 5, 4)])
me_cube_001.use_remesh_preserve_volume = False
me_cube_001.use_remesh_preserve_attributes = False
me_cube_001.use_mirror_vertex_groups = False
me_cube_001.update()
me_cube_003 = bpy.data.meshes.new('Cube.003')
me_cube_003.from_pydata([(0.0, -1.0, -1.0), (0.0, 1.0, -1.0), (1.849, 0.9682, -1.0), (2.0, -1.0, -1.0), (0.0, -1.0, 1.0), (0.0, 1.0, 1.0), (1.849, 0.9682, 1.0), (2.0, -1.0, 1.0)], [], [(4, 5, 1, 0), (5, 6, 2, 1), (6, 7, 3, 2), (7, 4, 0, 3), (0, 1, 2, 3), (7, 6, 5, 4)])
me_cube_003.materials.append(mat_scale_la)
me_cube_003.use_remesh_preserve_volume = False
me_cube_003.use_remesh_preserve_attributes = False
me_cube_003.use_mirror_vertex_groups = False
me_cube_003.update()
me_cube_004 = bpy.data.meshes.new('Cube.004')
me_cube_004.from_pydata([(0.0, -1.0, -1.0), (0.1066, 0.9989, -1.0), (1.77, 0.9811, -1.0), (2.0, -1.0, -1.0), (0.0, -1.0, 1.0), (0.1066, 0.9989, 1.0), (1.77, 0.9811, 1.0), (2.0, -1.0, 1.0)], [], [(4, 5, 1, 0), (5, 6, 2, 1), (6, 7, 3, 2), (7, 4, 0, 3), (0, 1, 2, 3), (7, 6, 5, 4)])
me_cube_004.materials.append(mat_scale_do)
me_cube_004.use_remesh_preserve_volume = False
me_cube_004.use_remesh_preserve_attributes = False
me_cube_004.use_mirror_vertex_groups = False
me_cube_004.update()
me_cube_005 = bpy.data.meshes.new('Cube.005')
me_cube_005.from_pydata([(0.0, -1.0, -1.0), (0.2311, 0.992, -1.0), (1.896, 0.9744, -1.0), (2.0, -1.0, -1.0), (0.0, -1.0, 1.0), (0.2311, 0.992, 1.0), (1.896, 0.9744, 1.0), (2.0, -1.0, 1.0)], [], [(4, 5, 1, 0), (5, 6, 2, 1), (6, 7, 3, 2), (7, 4, 0, 3), (0, 1, 2, 3), (7, 6, 5, 4)])
me_cube_005.materials.append(mat_scale_do)
me_cube_005.use_remesh_preserve_volume = False
me_cube_005.use_remesh_preserve_attributes = False
me_cube_005.use_mirror_vertex_groups = False
me_cube_005.update()
me_cube_006 = bpy.data.meshes.new('Cube.006')
me_cube_006.from_pydata([(-1.192e-07, -1.0, -1.0), (0.1368, 1.006, -1.0), (2.0, 1.0, -1.0), (2.0, -1.0, -1.0), (-1.192e-07, -1.0, 1.0), (0.1368, 1.006, 1.0), (2.0, 1.0, 1.0), (2.0, -1.0, 1.0)], [], [(4, 5, 1, 0), (5, 6, 2, 1), (6, 7, 3, 2), (7, 4, 0, 3), (0, 1, 2, 3), (7, 6, 5, 4)])
me_cube_006.materials.append(mat_scale_do)
me_cube_006.use_remesh_preserve_volume = False
me_cube_006.use_remesh_preserve_attributes = False
me_cube_006.use_mirror_vertex_groups = False
me_cube_006.update()
me_plane = bpy.data.meshes.new('Plane')
me_plane.from_pydata([(-1.0, -1.0, 0.0), (1.0, -1.0, 0.0), (-1.0, 1.0, 0.0), (1.0, 1.0, 0.0)], [], [(0, 1, 3, 2)])
me_plane.use_remesh_preserve_volume = False
me_plane.use_remesh_preserve_attributes = False
me_plane.use_mirror_vertex_groups = False
me_plane.update()
me_cube = bpy.data.meshes.new('Cube')
me_cube.from_pydata([(1.0, 1.0, -1.0), (1.0, -1.0, -1.0), (-1.0, -1.0, -1.0), (-1.0, 1.0, -1.0), (1.0, 1.0, 1.0), (1.0, -1.0, 1.0), (-1.0, -1.0, 1.0), (-1.0, 1.0, 1.0)], [], [(0, 1, 2, 3), (4, 7, 6, 5), (0, 4, 5, 1), (1, 5, 6, 2), (2, 6, 7, 3), (4, 0, 3, 7)])
me_cube.materials.append(mat_material)
me_cube.use_remesh_preserve_volume = False
me_cube.use_remesh_preserve_attributes = False
me_cube.use_mirror_vertex_groups = False
me_cube.update()

# ---- curves / text
txt_text = bpy.data.curves.new('Text', 'FONT')
txt_text.dimensions = '2D'
txt_text.body = 'Name'
txt_text.use_path_clamp = True
txt_text.bevel_resolution = 0

# ---- objects
ob_percussao = bpy.data.objects.new('percussao', me_cube_008)
ob_mark_1_percussao = bpy.data.objects.new('mark.1.percussao', me_cube_012)
ob_mark_2_percussao = bpy.data.objects.new('mark.2.percussao', me_cube_011)
ob_mark_3_percussao = bpy.data.objects.new('mark.3.percussao', me_cube_010)
ob_mark_4_percussao = bpy.data.objects.new('mark.4.percussao', me_cube_009)
ob_lamp_001 = bpy.data.objects.new('Lamp.001', light_lamp_001)
ob_circle = bpy.data.objects.new('Circle', me_circle)
ob_metronomo = bpy.data.objects.new('Metronomo', me_torus)
ob_cello = bpy.data.objects.new('cello', me_cube_001)
ob_mark_1_cello = bpy.data.objects.new('mark.1.cello', me_cube_003)
ob_mark_2_cello = bpy.data.objects.new('mark.2.cello', me_cube_004)
ob_mark_3_cello = bpy.data.objects.new('mark.3.cello', me_cube_005)
ob_mark_4_cello = bpy.data.objects.new('mark.4.cello', me_cube_006)
ob_plane = bpy.data.objects.new('Plane', me_plane)
ob_spawner = bpy.data.objects.new('Spawner', None)
ob_lamp = bpy.data.objects.new('Lamp', light_lamp)
ob_camera = bpy.data.objects.new('Camera', cam_camera)
ob_avatar = bpy.data.objects.new('Avatar', me_cube)
ob_text = bpy.data.objects.new('Text', txt_text)

# ---- transforms, parenting, visibility, modifiers, constraints
ob_percussao.location = (6.364, 7.103, 0.001508)
ob_percussao.scale = (0.4312, 0.4312, 0.4312)
ob_percussao.lineart.crease_threshold = 0.0
ob_mark_1_percussao.parent = ob_percussao
ob_mark_1_percussao.matrix_parent_inverse = Matrix(((2.319, 0.0, 0.0, -14.76), (0.0, 2.319, 0.0, -16.47), (0.0, 0.0, 2.319, 0.02361), (0.0, 0.0, 0.0, 1.0)))
ob_mark_1_percussao.location = (5.553, 6.633, 0.25)
ob_mark_1_percussao.rotation_euler = (0.0, -0.0, -0.5841)
ob_mark_1_percussao.scale = (0.25, 0.1022, 0.05)
ob_mark_1_percussao.lineart.crease_threshold = 0.0
ob_mark_2_percussao.parent = ob_percussao
ob_mark_2_percussao.matrix_parent_inverse = Matrix(((2.319, 0.0, 0.0, -14.76), (0.0, 2.319, 0.0, -16.47), (0.0, 0.0, 2.319, 0.02361), (0.0, 0.0, 0.0, 1.0)))
ob_mark_2_percussao.location = (5.941, 6.369, 0.15)
ob_mark_2_percussao.rotation_euler = (0.0, -0.0, -0.2741)
ob_mark_2_percussao.scale = (0.25, 0.1022, 0.05)
ob_mark_2_percussao.lineart.crease_threshold = 0.0
ob_mark_3_percussao.parent = ob_percussao
ob_mark_3_percussao.matrix_parent_inverse = Matrix(((2.319, 0.0, 0.0, -14.76), (0.0, 2.319, 0.0, -16.47), (0.0, 0.0, 2.319, 0.02361), (0.0, 0.0, 0.0, 1.0)))
ob_mark_3_percussao.location = (6.368, 6.234, 0.05)
ob_mark_3_percussao.rotation_euler = (0.0, -0.0, 0.2725)
ob_mark_3_percussao.scale = (0.25, 0.1022, 0.05)
ob_mark_3_percussao.lineart.crease_threshold = 0.0
ob_mark_4_percussao.parent = ob_percussao
ob_mark_4_percussao.matrix_parent_inverse = Matrix(((2.319, 0.0, 0.0, -14.76), (0.0, 2.319, 0.0, -16.47), (0.0, 0.0, 2.319, 0.02361), (0.0, 0.0, 0.0, 1.0)))
ob_mark_4_percussao.location = (6.824, 6.354, 0.05)
ob_mark_4_percussao.rotation_euler = (0.0, -0.0, 0.5704)
ob_mark_4_percussao.scale = (0.25, 0.1022, 0.05)
ob_mark_4_percussao.lineart.crease_threshold = 0.0
ob_lamp_001.location = (1.845, -1.456, 5.904)
ob_lamp_001.rotation_euler = (0.6503, 0.05522, 1.866)
ob_lamp_001.lock_rotations_4d = False
ob_lamp_001.empty_display_type = 'ARROWS'
ob_lamp_001.color = (0.0, 0.0, 0.0, 0.0)
ob_lamp_001.lineart.crease_threshold = 0.0
ob_circle.location = (4.957, 4.823, 0.0)
ob_circle.scale = (4.833, 4.833, 4.833)
ob_circle.lineart.crease_threshold = 0.0
ob_metronomo.location = (4.928, 4.881, -0.0003347)
ob_metronomo.scale = (8.669, 8.669, 0.8872)
ob_metronomo.lineart.crease_threshold = 0.0
ob_cello.location = (4.928, 4.881, -0.01173)
ob_cello.scale = (0.4312, 0.4312, 0.4312)
ob_cello.lineart.crease_threshold = 0.0
ob_mark_1_cello.parent = ob_cello
ob_mark_1_cello.matrix_parent_inverse = Matrix(((2.319, 0.0, 0.0, -11.43), (0.0, 2.319, 0.0, -11.32), (0.0, 0.0, 2.319, 0.02721), (0.0, 0.0, 0.0, 1.0)))
ob_mark_1_cello.location = (4.086, 4.395, 0.25)
ob_mark_1_cello.rotation_euler = (0.0, -0.0, -0.5841)
ob_mark_1_cello.scale = (0.25, 0.1022, 0.05)
ob_mark_1_cello.lineart.crease_threshold = 0.0
ob_mark_2_cello.parent = ob_cello
ob_mark_2_cello.matrix_parent_inverse = Matrix(((2.319, 0.0, 0.0, -11.43), (0.0, 2.319, 0.0, -11.32), (0.0, 0.0, 2.319, 0.02721), (0.0, 0.0, 0.0, 1.0)))
ob_mark_2_cello.location = (4.475, 4.131, 0.15)
ob_mark_2_cello.rotation_euler = (0.0, -0.0, -0.2741)
ob_mark_2_cello.scale = (0.25, 0.1022, 0.05)
ob_mark_2_cello.lineart.crease_threshold = 0.0
ob_mark_3_cello.parent = ob_cello
ob_mark_3_cello.matrix_parent_inverse = Matrix(((2.319, 0.0, 0.0, -11.43), (0.0, 2.319, 0.0, -11.32), (0.0, 0.0, 2.319, 0.02721), (0.0, 0.0, 0.0, 1.0)))
ob_mark_3_cello.location = (4.901, 3.996, 0.05)
ob_mark_3_cello.rotation_euler = (0.0, -0.0, 0.2725)
ob_mark_3_cello.scale = (0.25, 0.1022, 0.05)
ob_mark_3_cello.lineart.crease_threshold = 0.0
ob_mark_4_cello.parent = ob_cello
ob_mark_4_cello.matrix_parent_inverse = Matrix(((2.319, 0.0, 0.0, -11.43), (0.0, 2.319, 0.0, -11.32), (0.0, 0.0, 2.319, 0.02721), (0.0, 0.0, 0.0, 1.0)))
ob_mark_4_cello.location = (5.358, 4.116, 0.05)
ob_mark_4_cello.rotation_euler = (0.0, -0.0, 0.5704)
ob_mark_4_cello.scale = (0.25, 0.1022, 0.05)
ob_mark_4_cello.lineart.crease_threshold = 0.0
ob_plane.location = (3.115, 6.513, 0.0)
ob_plane.scale = (18.59, 18.59, 18.59)
ob_plane.lineart.crease_threshold = 0.0
ob_spawner.location = (4.928, 4.881, 0.0)
ob_spawner.empty_image_offset = (0.0, 0.0)
ob_spawner.lineart.crease_threshold = 0.0
ob_lamp.location = (9.033, 5.828, 5.904)
ob_lamp.rotation_euler = (0.6503, 0.05522, 1.866)
ob_lamp.lock_rotations_4d = False
ob_lamp.empty_display_type = 'ARROWS'
ob_lamp.color = (0.0, 0.0, 0.0, 0.0)
ob_lamp.lineart.crease_threshold = 0.0
ob_camera.location = (12.3, -1.956, 5.174)
ob_camera.rotation_euler = (1.109, 0.01082, 0.8149)
ob_camera.lock_rotations_4d = False
ob_camera.empty_display_type = 'ARROWS'
ob_camera.color = (0.0, 0.0, 0.0, 0.0)
ob_camera.display_type = 'WIRE'
ob_camera.lineart.crease_threshold = 0.0
ob_avatar.location = (0.0, 0.0, 0.0)
ob_avatar.lock_rotations_4d = False
ob_avatar.empty_display_type = 'ARROWS'
ob_avatar.lineart.crease_threshold = 0.0
ob_text.parent = ob_avatar
ob_text.location = (-1.874, 1.041, 0.0)
ob_text.scale = (1.919, 1.919, 1.919)
ob_text.lineart.crease_threshold = 0.0

# ---- collection membership
col_collection_1.objects.link(ob_percussao)
col_collection_1.objects.link(ob_mark_1_percussao)
col_collection_1.objects.link(ob_mark_2_percussao)
col_collection_1.objects.link(ob_mark_3_percussao)
col_collection_1.objects.link(ob_mark_4_percussao)
col_collection_1.objects.link(ob_lamp_001)
col_collection_1.objects.link(ob_circle)
col_collection_1.objects.link(ob_metronomo)
col_collection_1.objects.link(ob_cello)
col_collection_1.objects.link(ob_mark_1_cello)
col_collection_1.objects.link(ob_mark_2_cello)
col_collection_1.objects.link(ob_mark_3_cello)
col_collection_1.objects.link(ob_mark_4_cello)
col_collection_1.objects.link(ob_plane)
col_collection_1.objects.link(ob_spawner)
col_collection_1.objects.link(ob_lamp)
col_collection_1.objects.link(ob_camera)
col_collection_2.objects.link(ob_avatar)
col_collection_2.objects.link(ob_text)

# ---- scene / render settings (as saved in the file)
scene.camera = ob_camera
scene.frame_start = 1; scene.frame_end = 250; scene.frame_set(402)
scene.render.engine = 'BLENDER_EEVEE_NEXT'
scene.render.image_settings.compression = 90
scene.render.resolution_percentage = 50
scene.render.fps = 60
scene.render.dither_intensity = 0.0
scene.cycles.use_denoising = False
scene.cycles.samples = 10
scene.cycles.sampling_pattern = 'TABULATED_SOBOL'
scene.cycles.light_sampling_threshold = 0.0
scene.cycles.use_adaptive_sampling = False
scene.cycles.use_light_tree = False
scene.cycles.blur_glossy = 0.0
scene.cycles.volume_bounces = 1
scene.cycles.pixel_filter_type = 'GAUSSIAN'
scene.cycles.sample_clamp_indirect = 0.0
scene.view_settings.view_transform = 'Standard'
bpy.context.view_layer.update()
